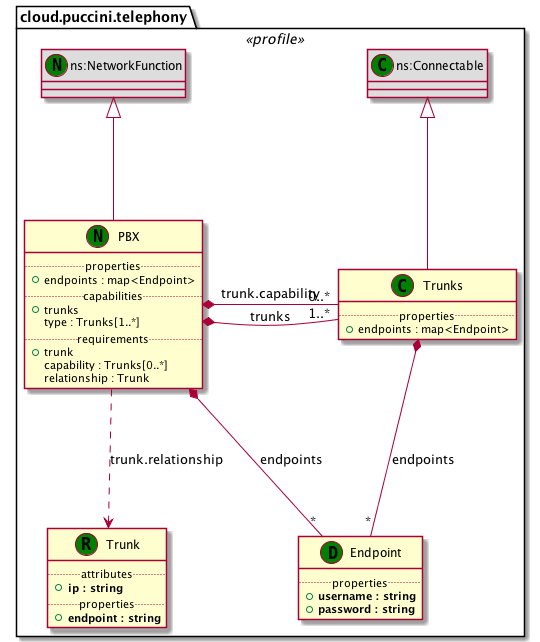

The diagram above was rendered by PlantUML. Its source (embedded in the PNG):
@startuml
set namespaceSeparator none
package "cloud.puccini.telephony" <<profile>> {
class "Endpoint" as Endpoint_DT << (D,green) >> {
.. properties ..
+<b>username : string
+<b>password : string
}
class "ns:Connectable" as ns_Connectable_CT << (C,green) >> #DDDDDD
class "Trunks" as Trunks_CT << (C,green) >> {
.. properties ..
+endpoints : map<Endpoint>
}
class "Trunk" as Trunk_RT << (R,green) >> {
.. attributes ..
+<b>ip : string
.. properties ..
+<b>endpoint : string
}
class "ns:NetworkFunction" as ns_NetworkFunction_NT << (N,green) >> #DDDDDD
class "PBX" as PBX_NT << (N,green) >> {
.. properties ..
+endpoints : map<Endpoint>
.. capabilities ..
+trunks
 type : Trunks[1..*]
.. requirements ..
+trunk
 capability : Trunks[0..*]
 relationship : Trunk
}
ns_Connectable_CT <|-- Trunks_CT
Trunks_CT *-- "*" Endpoint_DT : endpoints
ns_NetworkFunction_NT <|-- PBX_NT
PBX_NT *-- "*" Endpoint_DT : endpoints
Trunks_CT "1..*" -* PBX_NT : trunks
PBX_NT *- "0..*" Trunks_CT : trunk.capability
PBX_NT ..> Trunk_RT : trunk.relationship
}
@enduml